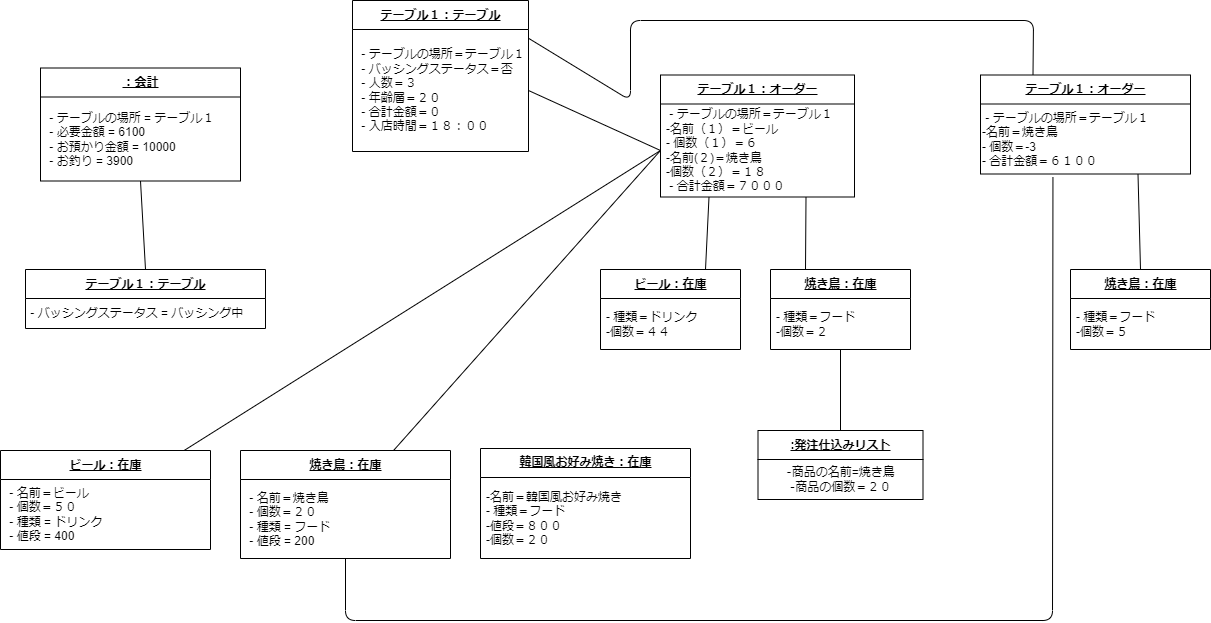

The diagram above was exported from draw.io. Its source (the exported page's mxGraphModel, read from the mxfile embedded in the PNG):
<mxGraphModel dx="1659" dy="948" grid="1" gridSize="10" guides="1" tooltips="1" connect="1" arrows="1" fold="1" page="1" pageScale="1" pageWidth="827" pageHeight="1169" math="0" shadow="0">
  <root>
    <mxCell id="0" />
    <mxCell id="1" parent="0" />
    <mxCell id="2" value="&lt;u&gt;テーブル１：テーブル&lt;/u&gt;" style="swimlane;fontStyle=1;align=center;verticalAlign=middle;childLayout=stackLayout;horizontal=1;startSize=29;horizontalStack=0;resizeParent=1;resizeParentMax=0;resizeLast=0;collapsible=0;marginBottom=0;html=1;" vertex="1" parent="1">
      <mxGeometry x="312" y="40" width="176" height="151" as="geometry" />
    </mxCell>
    <mxCell id="3" value="&amp;nbsp;- テーブルの場所＝テーブル１&lt;br&gt;&amp;nbsp;- バッシングステータス＝否&lt;br&gt;&amp;nbsp;- 人数＝３&lt;br&gt;&amp;nbsp;- 年齢層＝２０&lt;br&gt;&amp;nbsp;- 合計金額＝０&lt;br&gt;&amp;nbsp;- 入店時間＝１８：００" style="text;html=1;strokeColor=none;fillColor=none;align=left;verticalAlign=middle;spacingLeft=4;spacingRight=4;overflow=hidden;rotatable=0;points=[[0,0.5],[1,0.5]];portConstraint=eastwest;" vertex="1" parent="2">
      <mxGeometry y="29" width="176" height="122" as="geometry" />
    </mxCell>
    <mxCell id="4" value="&lt;u&gt;テーブル１：オーダー&lt;/u&gt;" style="swimlane;fontStyle=1;align=center;verticalAlign=middle;childLayout=stackLayout;horizontal=1;startSize=29;horizontalStack=0;resizeParent=1;resizeParentMax=0;resizeLast=0;collapsible=0;marginBottom=0;html=1;" vertex="1" parent="1">
      <mxGeometry x="620" y="114.5" width="194" height="122" as="geometry" />
    </mxCell>
    <mxCell id="5" value="&amp;nbsp;- テーブルの場所＝テーブル１&lt;br&gt;-名前（１）＝ビール&amp;nbsp;&lt;br&gt;-&amp;nbsp;個数（１）＝６&lt;br&gt;-名前(２)＝焼き鳥&lt;br&gt;-個数（２）＝１８&lt;br&gt;&amp;nbsp;- 合計金額＝７０００" style="text;html=1;strokeColor=none;fillColor=none;align=left;verticalAlign=middle;spacingLeft=4;spacingRight=4;overflow=hidden;rotatable=0;points=[[0,0.5],[1,0.5]];portConstraint=eastwest;" vertex="1" parent="4">
      <mxGeometry y="29" width="194" height="93" as="geometry" />
    </mxCell>
    <mxCell id="13" style="edgeStyle=none;html=1;exitX=0.75;exitY=0;exitDx=0;exitDy=0;entryX=0.25;entryY=1;entryDx=0;entryDy=0;endArrow=none;endFill=0;" edge="1" parent="1" source="14" target="4">
      <mxGeometry relative="1" as="geometry" />
    </mxCell>
    <mxCell id="14" value="&lt;u&gt;ビール：在庫&lt;/u&gt;" style="swimlane;fontStyle=1;align=center;verticalAlign=middle;childLayout=stackLayout;horizontal=1;startSize=29;horizontalStack=0;resizeParent=1;resizeParentMax=0;resizeLast=0;collapsible=0;marginBottom=0;html=1;" vertex="1" parent="1">
      <mxGeometry x="560" y="309" width="140" height="80" as="geometry" />
    </mxCell>
    <mxCell id="15" value="- 種類＝ドリンク&lt;br&gt;-個数＝４４" style="text;html=1;strokeColor=none;fillColor=none;align=left;verticalAlign=middle;spacingLeft=4;spacingRight=4;overflow=hidden;rotatable=0;points=[[0,0.5],[1,0.5]];portConstraint=eastwest;" vertex="1" parent="14">
      <mxGeometry y="29" width="140" height="51" as="geometry" />
    </mxCell>
    <mxCell id="16" style="edgeStyle=none;html=1;exitX=0.25;exitY=0;exitDx=0;exitDy=0;entryX=1;entryY=0.25;entryDx=0;entryDy=0;endArrow=none;endFill=0;" edge="1" parent="1" source="17" target="2">
      <mxGeometry relative="1" as="geometry">
        <Array as="points">
          <mxPoint x="993" y="60" />
          <mxPoint x="590" y="60" />
          <mxPoint x="590" y="140" />
        </Array>
      </mxGeometry>
    </mxCell>
    <mxCell id="17" value="&lt;u&gt;テーブル１：オーダー&lt;/u&gt;" style="swimlane;fontStyle=1;align=center;verticalAlign=middle;childLayout=stackLayout;horizontal=1;startSize=29;horizontalStack=0;resizeParent=1;resizeParentMax=0;resizeLast=0;collapsible=0;marginBottom=0;html=1;" vertex="1" parent="1">
      <mxGeometry x="940" y="114.5" width="210" height="99" as="geometry" />
    </mxCell>
    <mxCell id="18" value="&lt;span style=&quot;&quot;&gt;&amp;nbsp;- テーブルの場所＝テーブル１&lt;/span&gt;&lt;br style=&quot;border-color: var(--border-color);&quot;&gt;&lt;span style=&quot;&quot;&gt;-名前＝焼き鳥&amp;nbsp;&lt;/span&gt;&lt;br style=&quot;border-color: var(--border-color);&quot;&gt;&lt;span style=&quot;&quot;&gt;-&amp;nbsp;個数＝-3&lt;/span&gt;&lt;br style=&quot;border-color: var(--border-color);&quot;&gt;&lt;span style=&quot;&quot;&gt;- 合計金額＝６１００&lt;/span&gt;" style="text;html=1;align=left;verticalAlign=middle;resizable=0;points=[];autosize=1;strokeColor=none;fillColor=none;" vertex="1" parent="17">
      <mxGeometry y="29" width="210" height="70" as="geometry" />
    </mxCell>
    <mxCell id="19" style="edgeStyle=none;html=1;exitX=0.25;exitY=0;exitDx=0;exitDy=0;entryX=0.75;entryY=1;entryDx=0;entryDy=0;endArrow=none;endFill=0;" edge="1" parent="1" source="20" target="4">
      <mxGeometry relative="1" as="geometry" />
    </mxCell>
    <mxCell id="47" style="edgeStyle=none;html=1;entryX=0.5;entryY=0;entryDx=0;entryDy=0;endArrow=none;endFill=0;" edge="1" parent="1" source="20" target="29">
      <mxGeometry relative="1" as="geometry" />
    </mxCell>
    <mxCell id="20" value="&lt;u&gt;焼き鳥：在庫&lt;/u&gt;" style="swimlane;fontStyle=1;align=center;verticalAlign=middle;childLayout=stackLayout;horizontal=1;startSize=29;horizontalStack=0;resizeParent=1;resizeParentMax=0;resizeLast=0;collapsible=0;marginBottom=0;html=1;" vertex="1" parent="1">
      <mxGeometry x="730" y="309" width="140" height="80" as="geometry" />
    </mxCell>
    <mxCell id="21" value="- 種類＝フード&lt;br&gt;-個数＝２" style="text;html=1;strokeColor=none;fillColor=none;align=left;verticalAlign=middle;spacingLeft=4;spacingRight=4;overflow=hidden;rotatable=0;points=[[0,0.5],[1,0.5]];portConstraint=eastwest;" vertex="1" parent="20">
      <mxGeometry y="29" width="140" height="51" as="geometry" />
    </mxCell>
    <mxCell id="22" style="edgeStyle=none;html=1;exitX=0.5;exitY=0;exitDx=0;exitDy=0;entryX=0.75;entryY=1;entryDx=0;entryDy=0;endArrow=none;endFill=0;" edge="1" parent="1" source="23" target="17">
      <mxGeometry relative="1" as="geometry" />
    </mxCell>
    <mxCell id="23" value="&lt;u&gt;焼き鳥：在庫&lt;/u&gt;" style="swimlane;fontStyle=1;align=center;verticalAlign=middle;childLayout=stackLayout;horizontal=1;startSize=29;horizontalStack=0;resizeParent=1;resizeParentMax=0;resizeLast=0;collapsible=0;marginBottom=0;html=1;" vertex="1" parent="1">
      <mxGeometry x="1030" y="309" width="140" height="80" as="geometry" />
    </mxCell>
    <mxCell id="24" value="- 種類＝フード&lt;br&gt;-個数＝５" style="text;html=1;strokeColor=none;fillColor=none;align=left;verticalAlign=middle;spacingLeft=4;spacingRight=4;overflow=hidden;rotatable=0;points=[[0,0.5],[1,0.5]];portConstraint=eastwest;" vertex="1" parent="23">
      <mxGeometry y="29" width="140" height="51" as="geometry" />
    </mxCell>
    <mxCell id="26" value="&lt;u&gt;韓国風お好み焼き：在庫&lt;/u&gt;" style="swimlane;fontStyle=1;align=center;verticalAlign=middle;childLayout=stackLayout;horizontal=1;startSize=29;horizontalStack=0;resizeParent=1;resizeParentMax=0;resizeLast=0;collapsible=0;marginBottom=0;html=1;" vertex="1" parent="1">
      <mxGeometry x="440" y="488" width="210" height="110" as="geometry" />
    </mxCell>
    <mxCell id="27" value="-名前＝韓国風お好み焼き&lt;br&gt;- 種類＝フード&lt;br&gt;-値段＝８００&lt;br&gt;-個数＝２０" style="text;html=1;strokeColor=none;fillColor=none;align=left;verticalAlign=middle;spacingLeft=4;spacingRight=4;overflow=hidden;rotatable=0;points=[[0,0.5],[1,0.5]];portConstraint=eastwest;" vertex="1" parent="26">
      <mxGeometry y="29" width="210" height="81" as="geometry" />
    </mxCell>
    <mxCell id="29" value="&lt;u&gt;:発注仕込みリスト&lt;/u&gt;" style="swimlane;fontStyle=1;align=center;verticalAlign=middle;childLayout=stackLayout;horizontal=1;startSize=29;horizontalStack=0;resizeParent=1;resizeParentMax=0;resizeLast=0;collapsible=0;marginBottom=0;html=1;" vertex="1" parent="1">
      <mxGeometry x="717.5" y="470" width="165" height="69" as="geometry" />
    </mxCell>
    <mxCell id="30" value="‐商品の名前=焼き鳥&lt;br&gt;‐商品の個数＝２０" style="text;html=1;align=center;verticalAlign=middle;resizable=0;points=[];autosize=1;strokeColor=none;fillColor=none;" vertex="1" parent="29">
      <mxGeometry y="29" width="165" height="40" as="geometry" />
    </mxCell>
    <mxCell id="31" value="&lt;u&gt;：会計&lt;/u&gt;" style="swimlane;fontStyle=1;align=center;verticalAlign=middle;childLayout=stackLayout;horizontal=1;startSize=29;horizontalStack=0;resizeParent=1;resizeParentMax=0;resizeLast=0;collapsible=0;marginBottom=0;html=1;" vertex="1" parent="1">
      <mxGeometry y="107.5" width="200" height="113" as="geometry" />
    </mxCell>
    <mxCell id="32" value="&amp;nbsp;- テーブルの場所 = テーブル１&lt;br&gt;&amp;nbsp;- 必要金額 = 6100&lt;br&gt;&amp;nbsp;- お預かり金額 = 10000&lt;br&gt;&amp;nbsp;- お釣り = 3900" style="text;html=1;strokeColor=none;fillColor=none;align=left;verticalAlign=middle;spacingLeft=4;spacingRight=4;overflow=hidden;rotatable=0;points=[[0,0.5],[1,0.5]];portConstraint=eastwest;" vertex="1" parent="31">
      <mxGeometry y="29" width="200" height="84" as="geometry" />
    </mxCell>
    <mxCell id="33" style="edgeStyle=none;html=1;exitX=0.5;exitY=0;exitDx=0;exitDy=0;entryX=0.5;entryY=1;entryDx=0;entryDy=0;endArrow=none;endFill=0;" edge="1" parent="1" source="34" target="31">
      <mxGeometry relative="1" as="geometry" />
    </mxCell>
    <mxCell id="34" value="&lt;u&gt;テーブル１：テーブル&lt;/u&gt;" style="swimlane;fontStyle=1;align=center;verticalAlign=middle;childLayout=stackLayout;horizontal=1;startSize=29;horizontalStack=0;resizeParent=1;resizeParentMax=0;resizeLast=0;collapsible=0;marginBottom=0;html=1;" vertex="1" parent="1">
      <mxGeometry x="-15" y="309" width="240" height="59" as="geometry" />
    </mxCell>
    <mxCell id="35" value="&amp;nbsp;- バッシングステータス = バッシング中" style="text;html=1;align=left;verticalAlign=middle;resizable=0;points=[];autosize=1;strokeColor=none;fillColor=none;" vertex="1" parent="34">
      <mxGeometry y="29" width="240" height="30" as="geometry" />
    </mxCell>
    <mxCell id="49" style="edgeStyle=none;html=1;entryX=0;entryY=0.5;entryDx=0;entryDy=0;endArrow=none;endFill=0;" edge="1" parent="1" source="36" target="5">
      <mxGeometry relative="1" as="geometry" />
    </mxCell>
    <mxCell id="50" style="edgeStyle=none;html=1;entryX=0.345;entryY=1.045;entryDx=0;entryDy=0;entryPerimeter=0;endArrow=none;endFill=0;" edge="1" parent="1" source="36" target="18">
      <mxGeometry relative="1" as="geometry">
        <Array as="points">
          <mxPoint x="305" y="660" />
          <mxPoint x="1012" y="660" />
        </Array>
      </mxGeometry>
    </mxCell>
    <mxCell id="36" value="&lt;u&gt;焼き鳥：在庫&lt;/u&gt;" style="swimlane;fontStyle=1;align=center;verticalAlign=middle;childLayout=stackLayout;horizontal=1;startSize=29;horizontalStack=0;resizeParent=1;resizeParentMax=0;resizeLast=0;collapsible=0;marginBottom=0;html=1;" vertex="1" parent="1">
      <mxGeometry x="200" y="490" width="210" height="108" as="geometry" />
    </mxCell>
    <mxCell id="37" value="&amp;nbsp;- 名前＝焼き鳥&lt;br&gt;&amp;nbsp;- 個数＝２０&lt;br&gt;&amp;nbsp;- 種類 = フード&lt;br&gt;&amp;nbsp;- 値段 = 200" style="text;html=1;strokeColor=none;fillColor=none;align=left;verticalAlign=middle;spacingLeft=4;spacingRight=4;overflow=hidden;rotatable=0;points=[[0,0.5],[1,0.5]];portConstraint=eastwest;" vertex="1" parent="36">
      <mxGeometry y="29" width="210" height="79" as="geometry" />
    </mxCell>
    <mxCell id="48" style="edgeStyle=none;html=1;entryX=0;entryY=0.5;entryDx=0;entryDy=0;endArrow=none;endFill=0;" edge="1" parent="1" source="38" target="5">
      <mxGeometry relative="1" as="geometry" />
    </mxCell>
    <mxCell id="38" value="&lt;u&gt;ビール：在庫&lt;/u&gt;" style="swimlane;fontStyle=1;align=center;verticalAlign=middle;childLayout=stackLayout;horizontal=1;startSize=29;horizontalStack=0;resizeParent=1;resizeParentMax=0;resizeLast=0;collapsible=0;marginBottom=0;html=1;" vertex="1" parent="1">
      <mxGeometry x="-40" y="490" width="210" height="99" as="geometry" />
    </mxCell>
    <mxCell id="39" value="&amp;nbsp;- 名前＝ビール&lt;br&gt;&amp;nbsp;- 個数＝５０&lt;br&gt;&amp;nbsp;- 種類 = ドリンク&lt;br&gt;&amp;nbsp;- 値段 = 400" style="text;html=1;strokeColor=none;fillColor=none;align=left;verticalAlign=middle;spacingLeft=4;spacingRight=4;overflow=hidden;rotatable=0;points=[[0,0.5],[1,0.5]];portConstraint=eastwest;" vertex="1" parent="38">
      <mxGeometry y="29" width="210" height="70" as="geometry" />
    </mxCell>
    <mxCell id="41" style="edgeStyle=none;html=1;exitX=1;exitY=0.5;exitDx=0;exitDy=0;entryX=0;entryY=0.5;entryDx=0;entryDy=0;endArrow=none;endFill=0;" edge="1" parent="1" source="3" target="5">
      <mxGeometry relative="1" as="geometry" />
    </mxCell>
  </root>
</mxGraphModel>